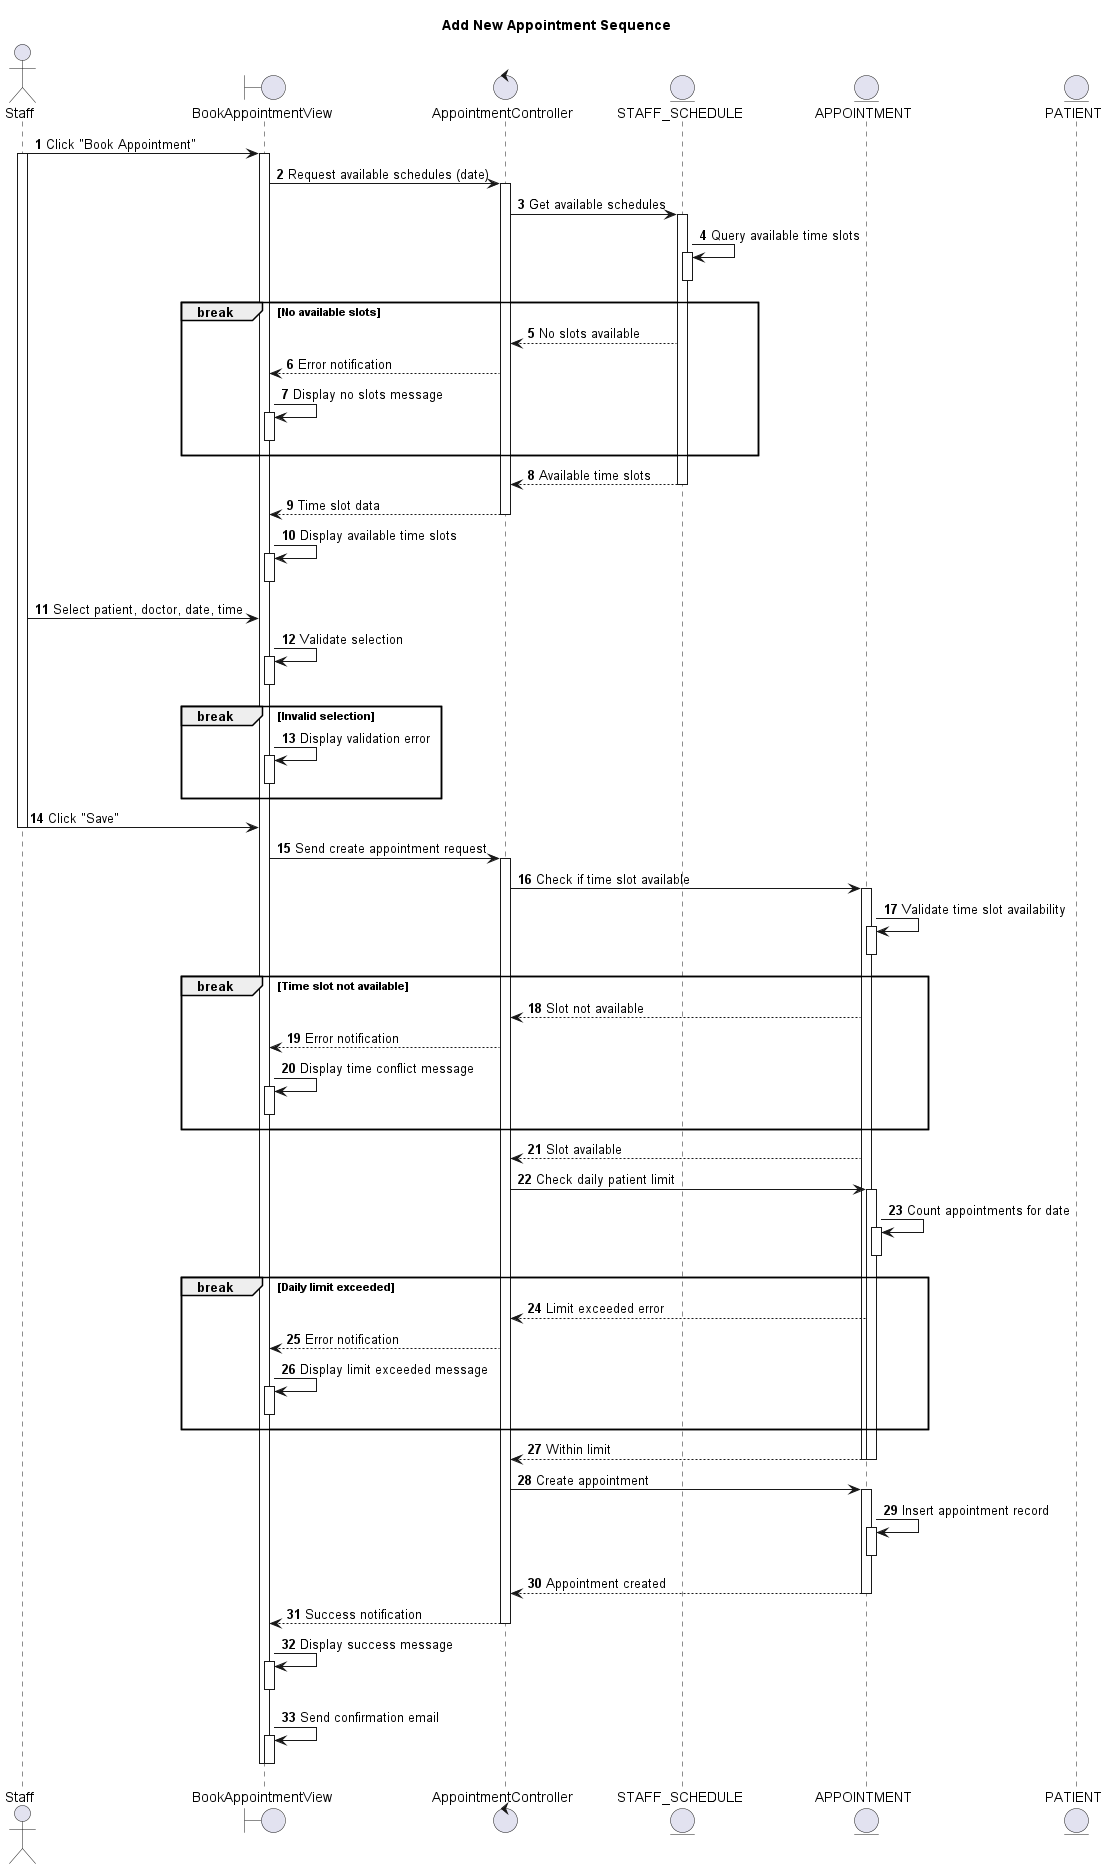

The diagram above was rendered by PlantUML. Its source (embedded in the PNG):
@startuml
autonumber

actor Staff as St
boundary BookAppointmentView as BAV
control AppointmentController as AC
entity STAFF_SCHEDULE as SS
entity APPOINTMENT as A
entity PATIENT as P

title Add New Appointment Sequence

St -> BAV: Click "Book Appointment"
activate St
activate BAV

BAV -> AC: Request available schedules (date)
activate AC

AC -> SS: Get available schedules
activate SS
SS -> SS: Query available time slots
activate SS
deactivate SS

break No available slots
  AC <-- SS: No slots available
  BAV <-- AC: Error notification
  BAV -> BAV: Display no slots message
  activate BAV
  deactivate BAV
end

AC <-- SS: Available time slots
deactivate SS

BAV <-- AC: Time slot data
deactivate AC
BAV -> BAV: Display available time slots
activate BAV
deactivate BAV

St -> BAV: Select patient, doctor, date, time

BAV -> BAV: Validate selection
activate BAV
deactivate BAV

break Invalid selection
  BAV -> BAV: Display validation error
  activate BAV
  deactivate BAV
end

St -> BAV: Click "Save"
deactivate St

BAV -> AC: Send create appointment request
activate AC

AC -> A: Check if time slot available
activate A
A -> A: Validate time slot availability
activate A
deactivate A

break Time slot not available
  AC <-- A: Slot not available
  BAV <-- AC: Error notification
  BAV -> BAV: Display time conflict message
  activate BAV
  deactivate BAV
end

AC <-- A: Slot available

AC -> A: Check daily patient limit
activate A
A -> A: Count appointments for date
activate A
deactivate A

break Daily limit exceeded
  AC <-- A: Limit exceeded error
  BAV <-- AC: Error notification
  BAV -> BAV: Display limit exceeded message
  activate BAV
  deactivate BAV
end

AC <-- A: Within limit
deactivate A
deactivate A

AC -> A: Create appointment
activate A
A -> A: Insert appointment record
activate A
deactivate A
AC <-- A: Appointment created
deactivate A

BAV <-- AC: Success notification
deactivate AC
BAV -> BAV: Display success message
activate BAV
deactivate BAV
BAV -> BAV: Send confirmation email
activate BAV
deactivate BAV

deactivate BAV

@enduml